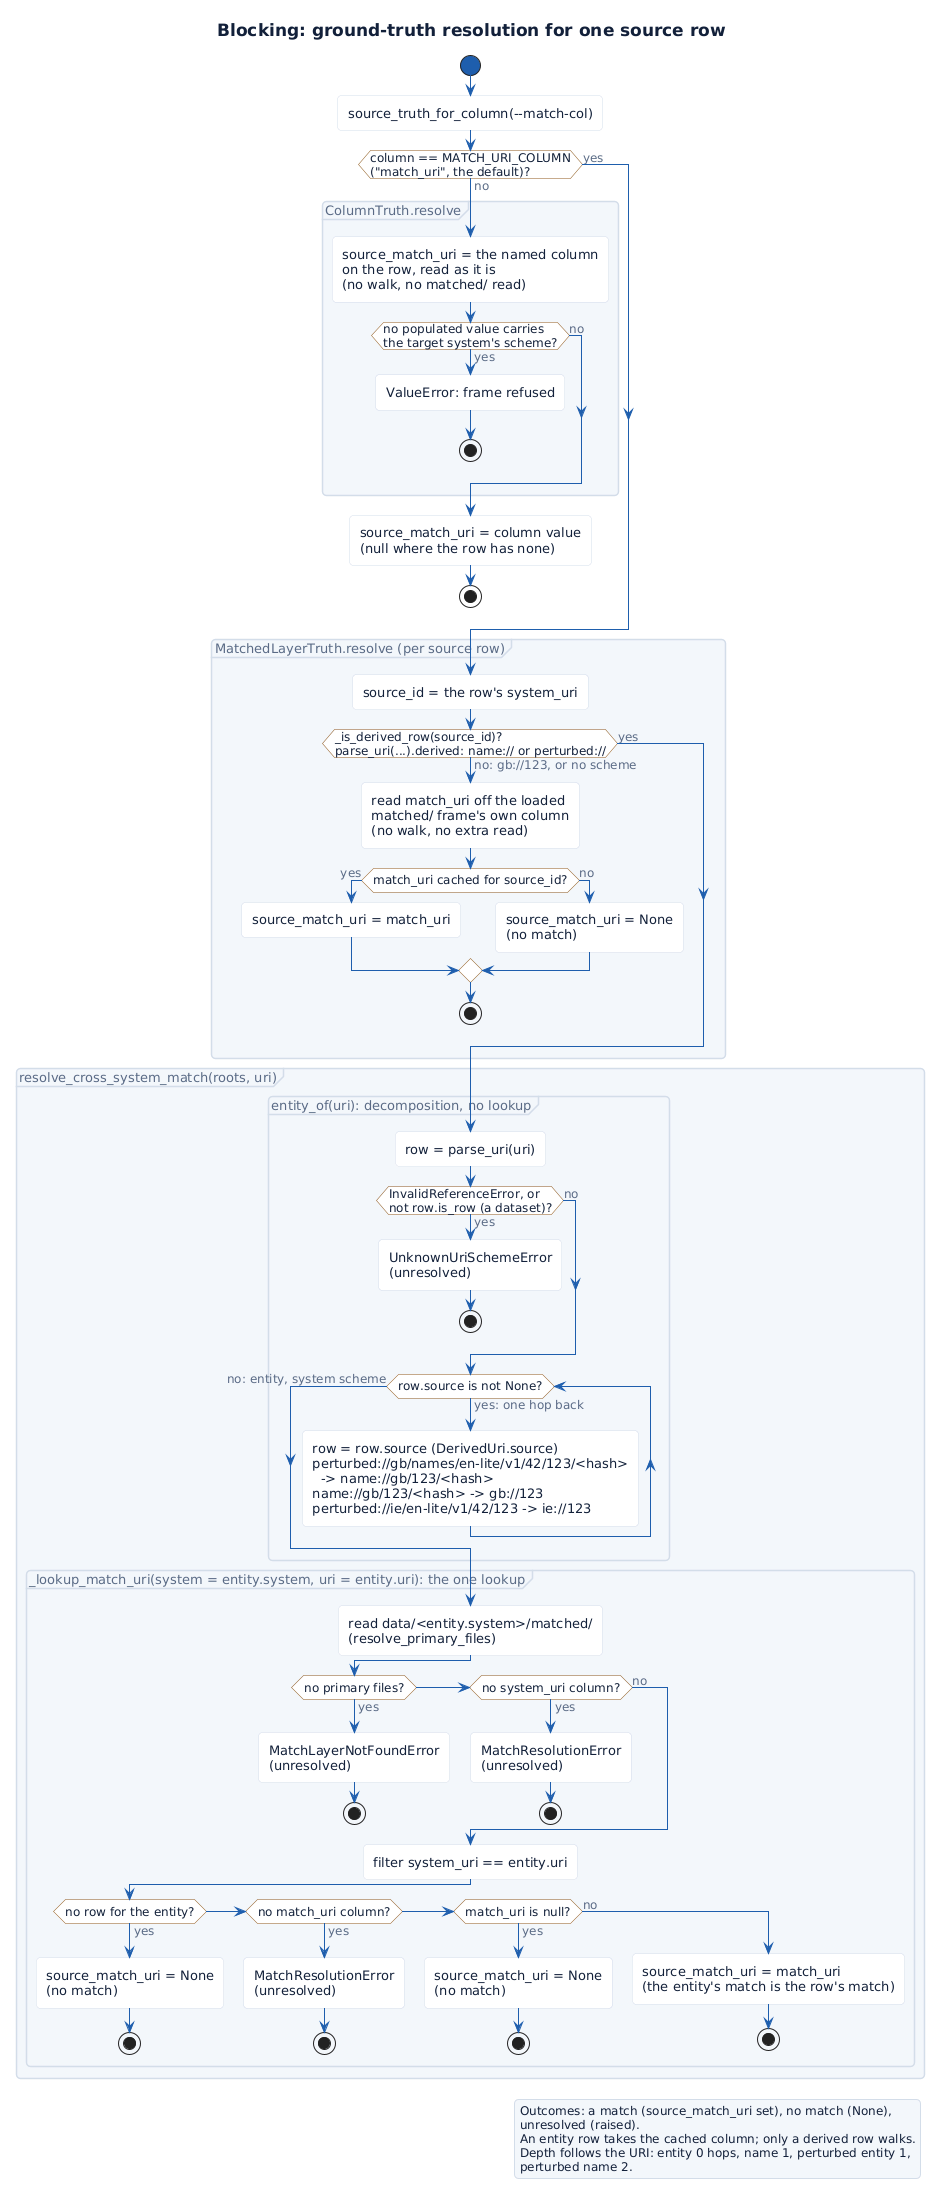

The diagram above was rendered by PlantUML. Its source (embedded in the PNG):
@startuml
!include _style.puml

title Blocking: ground-truth resolution for one source row

start
:source_truth_for_column(--match-col);
if (column == MATCH_URI_COLUMN\n("match_uri", the default)?) then (no)
  partition "ColumnTruth.resolve" {
    :source_match_uri = the named column\non the row, read as it is\n(no walk, no matched/ read);
    if (no populated value carries\nthe target system's scheme?) then (yes)
      :ValueError: frame refused;
      stop
    else (no)
    endif
  }
  :source_match_uri = column value\n(null where the row has none);
  stop
else (yes)
endif

partition "MatchedLayerTruth.resolve (per source row)" {
  :source_id = the row's system_uri;
  if (_is_derived_row(source_id)?\nparse_uri(...).derived: name:~// or perturbed:~//) then (no: gb:~//123, or no scheme)
    :read match_uri off the loaded\nmatched/ frame's own column\n(no walk, no extra read);
    if (match_uri cached for source_id?) then (yes)
      :source_match_uri = match_uri;
    else (no)
      :source_match_uri = None\n(no match);
    endif
    stop
  else (yes)
  endif
}

partition "resolve_cross_system_match(roots, uri)" {
  partition "entity_of(uri): decomposition, no lookup" {
    :row = parse_uri(uri);
    if (InvalidReferenceError, or\nnot row.is_row (a dataset)?) then (yes)
      :UnknownUriSchemeError\n(unresolved);
      stop
    else (no)
    endif
    while (row.source is not None?) is (yes: one hop back)
      :row = row.source (DerivedUri.source)
      perturbed:~//gb/names/en-lite/v1/42/123/<hash>
        -> name:~//gb/123/<hash>
      name:~//gb/123/<hash> -> gb:~//123
      perturbed:~//ie/en-lite/v1/42/123 -> ie:~//123;
    endwhile (no: entity, system scheme)
  }
  partition "_lookup_match_uri(system = entity.system, uri = entity.uri): the one lookup" {
    :read data/<entity.system>/matched/\n(resolve_primary_files);
    if (no primary files?) then (yes)
      :MatchLayerNotFoundError\n(unresolved);
      stop
    elseif (no system_uri column?) then (yes)
      :MatchResolutionError\n(unresolved);
      stop
    else (no)
    endif
    :filter system_uri == entity.uri;
    if (no row for the entity?) then (yes)
      :source_match_uri = None\n(no match);
      stop
    elseif (no match_uri column?) then (yes)
      :MatchResolutionError\n(unresolved);
      stop
    elseif (match_uri is null?) then (yes)
      :source_match_uri = None\n(no match);
      stop
    else (no)
      :source_match_uri = match_uri\n(the entity's match is the row's match);
      stop
    endif
  }
}

legend right
  Outcomes: a match (source_match_uri set), no match (None),
  unresolved (raised).
  An entity row takes the cached column; only a derived row walks.
  Depth follows the URI: entity 0 hops, name 1, perturbed entity 1,
  perturbed name 2.
endlegend
@enduml